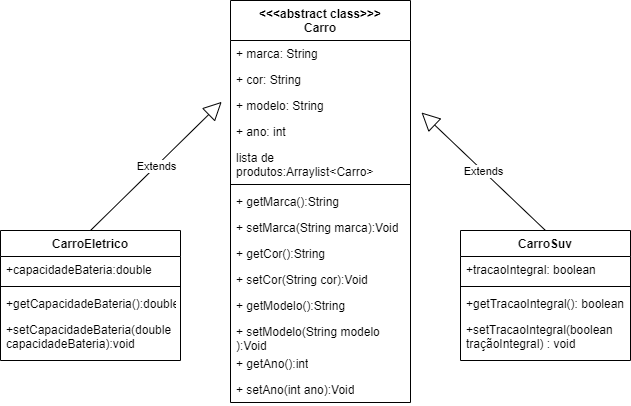

The diagram above was exported from draw.io. Its source (the exported page's mxGraphModel, read from the mxfile embedded in the PNG):
<mxGraphModel dx="538" dy="452" grid="1" gridSize="10" guides="1" tooltips="1" connect="1" arrows="1" fold="1" page="1" pageScale="1" pageWidth="827" pageHeight="1169" math="0" shadow="0">
  <root>
    <mxCell id="0" />
    <mxCell id="1" parent="0" />
    <mxCell id="yBZTJgrN5Lbsrip5b_tL-21" value="CarroEletrico" style="swimlane;fontStyle=1;align=center;verticalAlign=top;childLayout=stackLayout;horizontal=1;startSize=26;horizontalStack=0;resizeParent=1;resizeParentMax=0;resizeLast=0;collapsible=1;marginBottom=0;whiteSpace=wrap;html=1;" parent="1" vertex="1">
      <mxGeometry x="20" y="240" width="180" height="130" as="geometry" />
    </mxCell>
    <mxCell id="yBZTJgrN5Lbsrip5b_tL-22" value="+capacidadeBateria:double" style="text;strokeColor=none;fillColor=none;align=left;verticalAlign=top;spacingLeft=4;spacingRight=4;overflow=hidden;rotatable=0;points=[[0,0.5],[1,0.5]];portConstraint=eastwest;whiteSpace=wrap;html=1;" parent="yBZTJgrN5Lbsrip5b_tL-21" vertex="1">
      <mxGeometry y="26" width="180" height="26" as="geometry" />
    </mxCell>
    <mxCell id="yBZTJgrN5Lbsrip5b_tL-23" value="" style="line;strokeWidth=1;fillColor=none;align=left;verticalAlign=middle;spacingTop=-1;spacingLeft=3;spacingRight=3;rotatable=0;labelPosition=right;points=[];portConstraint=eastwest;strokeColor=inherit;" parent="yBZTJgrN5Lbsrip5b_tL-21" vertex="1">
      <mxGeometry y="52" width="180" height="8" as="geometry" />
    </mxCell>
    <mxCell id="yBZTJgrN5Lbsrip5b_tL-24" value="+getCapacidadeBateria():double" style="text;strokeColor=none;fillColor=none;align=left;verticalAlign=top;spacingLeft=4;spacingRight=4;overflow=hidden;rotatable=0;points=[[0,0.5],[1,0.5]];portConstraint=eastwest;whiteSpace=wrap;html=1;" parent="yBZTJgrN5Lbsrip5b_tL-21" vertex="1">
      <mxGeometry y="60" width="180" height="26" as="geometry" />
    </mxCell>
    <mxCell id="yBZTJgrN5Lbsrip5b_tL-33" value="+setCapacidadeBateria(double capacidadeBateria):void" style="text;strokeColor=none;fillColor=none;align=left;verticalAlign=top;spacingLeft=4;spacingRight=4;overflow=hidden;rotatable=0;points=[[0,0.5],[1,0.5]];portConstraint=eastwest;whiteSpace=wrap;html=1;" parent="yBZTJgrN5Lbsrip5b_tL-21" vertex="1">
      <mxGeometry y="86" width="180" height="44" as="geometry" />
    </mxCell>
    <mxCell id="yBZTJgrN5Lbsrip5b_tL-25" value="Extends" style="endArrow=block;endSize=16;endFill=0;html=1;rounded=0;exitX=0.5;exitY=0;exitDx=0;exitDy=0;entryX=0.006;entryY=0.744;entryDx=0;entryDy=0;entryPerimeter=0;" parent="1" source="yBZTJgrN5Lbsrip5b_tL-21" edge="1">
      <mxGeometry width="160" relative="1" as="geometry">
        <mxPoint x="200" y="180" as="sourcePoint" />
        <mxPoint x="241.20000000000005" y="111.34400000000005" as="targetPoint" />
      </mxGeometry>
    </mxCell>
    <mxCell id="yBZTJgrN5Lbsrip5b_tL-26" value="CarroSuv" style="swimlane;fontStyle=1;align=center;verticalAlign=top;childLayout=stackLayout;horizontal=1;startSize=26;horizontalStack=0;resizeParent=1;resizeParentMax=0;resizeLast=0;collapsible=1;marginBottom=0;whiteSpace=wrap;html=1;" parent="1" vertex="1">
      <mxGeometry x="480" y="240" width="170" height="130" as="geometry" />
    </mxCell>
    <mxCell id="yBZTJgrN5Lbsrip5b_tL-27" value="+tracaoIntegral: boolean" style="text;strokeColor=none;fillColor=none;align=left;verticalAlign=top;spacingLeft=4;spacingRight=4;overflow=hidden;rotatable=0;points=[[0,0.5],[1,0.5]];portConstraint=eastwest;whiteSpace=wrap;html=1;" parent="yBZTJgrN5Lbsrip5b_tL-26" vertex="1">
      <mxGeometry y="26" width="170" height="26" as="geometry" />
    </mxCell>
    <mxCell id="yBZTJgrN5Lbsrip5b_tL-28" value="" style="line;strokeWidth=1;fillColor=none;align=left;verticalAlign=middle;spacingTop=-1;spacingLeft=3;spacingRight=3;rotatable=0;labelPosition=right;points=[];portConstraint=eastwest;strokeColor=inherit;" parent="yBZTJgrN5Lbsrip5b_tL-26" vertex="1">
      <mxGeometry y="52" width="170" height="8" as="geometry" />
    </mxCell>
    <mxCell id="yBZTJgrN5Lbsrip5b_tL-29" value="+getTracaoIntegral(): boolean" style="text;strokeColor=none;fillColor=none;align=left;verticalAlign=top;spacingLeft=4;spacingRight=4;overflow=hidden;rotatable=0;points=[[0,0.5],[1,0.5]];portConstraint=eastwest;whiteSpace=wrap;html=1;" parent="yBZTJgrN5Lbsrip5b_tL-26" vertex="1">
      <mxGeometry y="60" width="170" height="26" as="geometry" />
    </mxCell>
    <mxCell id="yBZTJgrN5Lbsrip5b_tL-34" value="+setTracaoIntegral(boolean traçãoIntegral) : void" style="text;strokeColor=none;fillColor=none;align=left;verticalAlign=top;spacingLeft=4;spacingRight=4;overflow=hidden;rotatable=0;points=[[0,0.5],[1,0.5]];portConstraint=eastwest;whiteSpace=wrap;html=1;" parent="yBZTJgrN5Lbsrip5b_tL-26" vertex="1">
      <mxGeometry y="86" width="170" height="44" as="geometry" />
    </mxCell>
    <mxCell id="yBZTJgrN5Lbsrip5b_tL-30" value="Extends" style="endArrow=block;endSize=16;endFill=0;html=1;rounded=0;exitX=0.5;exitY=0;exitDx=0;exitDy=0;entryX=1.005;entryY=1.154;entryDx=0;entryDy=0;entryPerimeter=0;" parent="1" source="yBZTJgrN5Lbsrip5b_tL-26" edge="1">
      <mxGeometry width="160" relative="1" as="geometry">
        <mxPoint x="179" y="268" as="sourcePoint" />
        <mxPoint x="441" y="122.00400000000002" as="targetPoint" />
      </mxGeometry>
    </mxCell>
    <mxCell id="yBZTJgrN5Lbsrip5b_tL-35" value="&amp;lt;&amp;lt;&amp;lt;abstract class&amp;gt;&amp;gt;&amp;gt;&lt;br&gt;Carro" style="swimlane;fontStyle=1;align=center;verticalAlign=top;childLayout=stackLayout;horizontal=1;startSize=40;horizontalStack=0;resizeParent=1;resizeParentMax=0;resizeLast=0;collapsible=1;marginBottom=0;whiteSpace=wrap;html=1;" parent="1" vertex="1">
      <mxGeometry x="250" y="10" width="180" height="402" as="geometry" />
    </mxCell>
    <mxCell id="yBZTJgrN5Lbsrip5b_tL-39" value="+ marca: String" style="text;strokeColor=none;fillColor=none;align=left;verticalAlign=top;spacingLeft=4;spacingRight=4;overflow=hidden;rotatable=0;points=[[0,0.5],[1,0.5]];portConstraint=eastwest;whiteSpace=wrap;html=1;" parent="yBZTJgrN5Lbsrip5b_tL-35" vertex="1">
      <mxGeometry y="40" width="180" height="26" as="geometry" />
    </mxCell>
    <mxCell id="yBZTJgrN5Lbsrip5b_tL-42" value="+ cor: String" style="text;strokeColor=none;fillColor=none;align=left;verticalAlign=top;spacingLeft=4;spacingRight=4;overflow=hidden;rotatable=0;points=[[0,0.5],[1,0.5]];portConstraint=eastwest;whiteSpace=wrap;html=1;" parent="yBZTJgrN5Lbsrip5b_tL-35" vertex="1">
      <mxGeometry y="66" width="180" height="26" as="geometry" />
    </mxCell>
    <mxCell id="yBZTJgrN5Lbsrip5b_tL-36" value="+ modelo: String" style="text;strokeColor=none;fillColor=none;align=left;verticalAlign=top;spacingLeft=4;spacingRight=4;overflow=hidden;rotatable=0;points=[[0,0.5],[1,0.5]];portConstraint=eastwest;whiteSpace=wrap;html=1;" parent="yBZTJgrN5Lbsrip5b_tL-35" vertex="1">
      <mxGeometry y="92" width="180" height="26" as="geometry" />
    </mxCell>
    <mxCell id="YuFiOKqxWND57BUemqdo-1" value="+ ano: int" style="text;strokeColor=none;fillColor=none;align=left;verticalAlign=top;spacingLeft=4;spacingRight=4;overflow=hidden;rotatable=0;points=[[0,0.5],[1,0.5]];portConstraint=eastwest;whiteSpace=wrap;html=1;" vertex="1" parent="yBZTJgrN5Lbsrip5b_tL-35">
      <mxGeometry y="118" width="180" height="26" as="geometry" />
    </mxCell>
    <mxCell id="yBZTJgrN5Lbsrip5b_tL-40" value="lista de produtos:Arraylist&amp;lt;Carro&amp;gt;&lt;br&gt;" style="text;strokeColor=none;fillColor=none;align=left;verticalAlign=top;spacingLeft=4;spacingRight=4;overflow=hidden;rotatable=0;points=[[0,0.5],[1,0.5]];portConstraint=eastwest;whiteSpace=wrap;html=1;" parent="yBZTJgrN5Lbsrip5b_tL-35" vertex="1">
      <mxGeometry y="144" width="180" height="36" as="geometry" />
    </mxCell>
    <mxCell id="yBZTJgrN5Lbsrip5b_tL-37" value="" style="line;strokeWidth=1;fillColor=none;align=left;verticalAlign=middle;spacingTop=-1;spacingLeft=3;spacingRight=3;rotatable=0;labelPosition=right;points=[];portConstraint=eastwest;strokeColor=inherit;" parent="yBZTJgrN5Lbsrip5b_tL-35" vertex="1">
      <mxGeometry y="180" width="180" height="8" as="geometry" />
    </mxCell>
    <mxCell id="yBZTJgrN5Lbsrip5b_tL-38" value="+ getMarca():String" style="text;strokeColor=none;fillColor=none;align=left;verticalAlign=top;spacingLeft=4;spacingRight=4;overflow=hidden;rotatable=0;points=[[0,0.5],[1,0.5]];portConstraint=eastwest;whiteSpace=wrap;html=1;" parent="yBZTJgrN5Lbsrip5b_tL-35" vertex="1">
      <mxGeometry y="188" width="180" height="26" as="geometry" />
    </mxCell>
    <mxCell id="yBZTJgrN5Lbsrip5b_tL-41" value="+ setMarca(String marca):Void" style="text;strokeColor=none;fillColor=none;align=left;verticalAlign=top;spacingLeft=4;spacingRight=4;overflow=hidden;rotatable=0;points=[[0,0.5],[1,0.5]];portConstraint=eastwest;whiteSpace=wrap;html=1;" parent="yBZTJgrN5Lbsrip5b_tL-35" vertex="1">
      <mxGeometry y="214" width="180" height="26" as="geometry" />
    </mxCell>
    <mxCell id="yBZTJgrN5Lbsrip5b_tL-43" value="+ getCor():String" style="text;strokeColor=none;fillColor=none;align=left;verticalAlign=top;spacingLeft=4;spacingRight=4;overflow=hidden;rotatable=0;points=[[0,0.5],[1,0.5]];portConstraint=eastwest;whiteSpace=wrap;html=1;" parent="yBZTJgrN5Lbsrip5b_tL-35" vertex="1">
      <mxGeometry y="240" width="180" height="26" as="geometry" />
    </mxCell>
    <mxCell id="yBZTJgrN5Lbsrip5b_tL-44" value="+ setCor(String cor):Void" style="text;strokeColor=none;fillColor=none;align=left;verticalAlign=top;spacingLeft=4;spacingRight=4;overflow=hidden;rotatable=0;points=[[0,0.5],[1,0.5]];portConstraint=eastwest;whiteSpace=wrap;html=1;" parent="yBZTJgrN5Lbsrip5b_tL-35" vertex="1">
      <mxGeometry y="266" width="180" height="26" as="geometry" />
    </mxCell>
    <mxCell id="yBZTJgrN5Lbsrip5b_tL-45" value="+ getModelo():String" style="text;strokeColor=none;fillColor=none;align=left;verticalAlign=top;spacingLeft=4;spacingRight=4;overflow=hidden;rotatable=0;points=[[0,0.5],[1,0.5]];portConstraint=eastwest;whiteSpace=wrap;html=1;" parent="yBZTJgrN5Lbsrip5b_tL-35" vertex="1">
      <mxGeometry y="292" width="180" height="26" as="geometry" />
    </mxCell>
    <mxCell id="yBZTJgrN5Lbsrip5b_tL-46" value="+ setModelo(String modelo ):Void" style="text;strokeColor=none;fillColor=none;align=left;verticalAlign=top;spacingLeft=4;spacingRight=4;overflow=hidden;rotatable=0;points=[[0,0.5],[1,0.5]];portConstraint=eastwest;whiteSpace=wrap;html=1;" parent="yBZTJgrN5Lbsrip5b_tL-35" vertex="1">
      <mxGeometry y="318" width="180" height="32" as="geometry" />
    </mxCell>
    <mxCell id="yBZTJgrN5Lbsrip5b_tL-47" value="+ getAno():int" style="text;strokeColor=none;fillColor=none;align=left;verticalAlign=top;spacingLeft=4;spacingRight=4;overflow=hidden;rotatable=0;points=[[0,0.5],[1,0.5]];portConstraint=eastwest;whiteSpace=wrap;html=1;" parent="yBZTJgrN5Lbsrip5b_tL-35" vertex="1">
      <mxGeometry y="350" width="180" height="26" as="geometry" />
    </mxCell>
    <mxCell id="yBZTJgrN5Lbsrip5b_tL-48" value="+ setAno(int ano):Void" style="text;strokeColor=none;fillColor=none;align=left;verticalAlign=top;spacingLeft=4;spacingRight=4;overflow=hidden;rotatable=0;points=[[0,0.5],[1,0.5]];portConstraint=eastwest;whiteSpace=wrap;html=1;" parent="yBZTJgrN5Lbsrip5b_tL-35" vertex="1">
      <mxGeometry y="376" width="180" height="26" as="geometry" />
    </mxCell>
  </root>
</mxGraphModel>